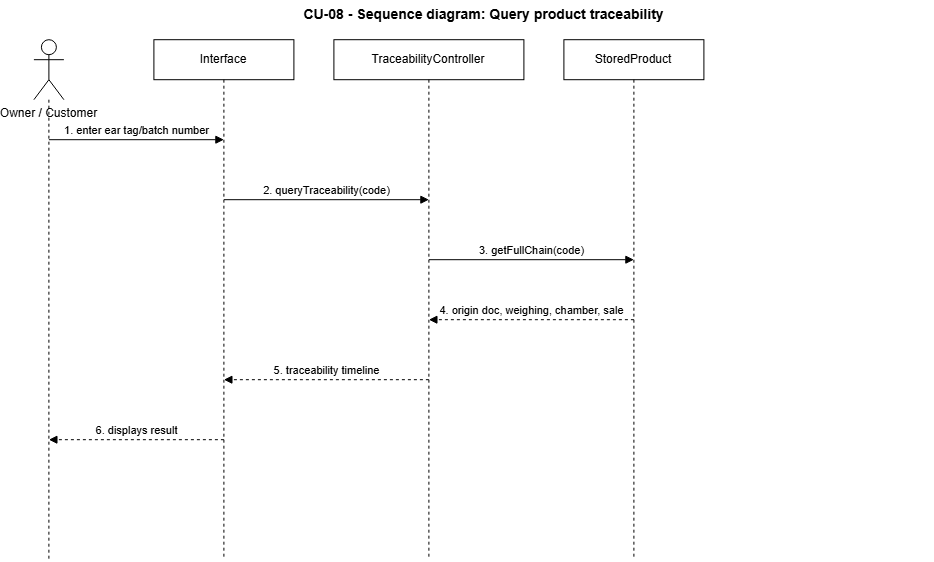

The diagram above was exported from draw.io. Its source (the exported page's mxGraphModel, read from the mxfile embedded in the PNG):
<mxGraphModel dx="1084" dy="592" grid="1" gridSize="10" guides="1" tooltips="1" connect="1" arrows="1" fold="1" page="1" pageScale="1" pageWidth="1000" pageHeight="700" math="0" shadow="0">
  <root>
    <mxCell id="0" />
    <mxCell id="1" parent="0" />
    <mxCell id="title" parent="1" style="text;html=1;align=center;verticalAlign=middle;fontSize=14;fontStyle=1;fontColor=#000000;" value="CU-08 - Sequence diagram: Query product traceability" vertex="1">
      <mxGeometry height="30" width="900" x="40" as="geometry" />
    </mxCell>
    <mxCell id="actor1" parent="1" style="shape=umlActor;verticalLabelPosition=bottom;labelBackgroundColor=#ffffff;verticalAlign=top;html=1;outlineConnect=0;fillColor=#ffffff;strokeColor=#000000;fontColor=#000000;" value="Owner / Customer" vertex="1">
      <mxGeometry height="60" width="30" x="40" y="40" as="geometry" />
    </mxCell>
    <mxCell id="actorLifeline" edge="1" parent="1" style="endArrow=none;dashed=1;html=1;strokeColor=#000000;">
      <mxGeometry relative="1" as="geometry">
        <mxPoint x="55" y="100" as="sourcePoint" />
        <mxPoint x="55" y="560" as="targetPoint" />
      </mxGeometry>
    </mxCell>
    <mxCell id="p2" parent="1" style="html=1;whiteSpace=wrap;fixedSize=1;shape=umlLifeline;perimeter=lifelinePerimeter;size=40;container=1;collapsible=0;recursiveResize=0;outlineConnect=0;fillColor=#ffffff;strokeColor=#000000;fontColor=#000000;" value="Interface" vertex="1">
      <mxGeometry height="520" width="140" x="160" y="40" as="geometry" />
    </mxCell>
    <mxCell id="p3" parent="1" style="html=1;whiteSpace=wrap;fixedSize=1;shape=umlLifeline;perimeter=lifelinePerimeter;size=40;container=1;collapsible=0;recursiveResize=0;outlineConnect=0;fillColor=#ffffff;strokeColor=#000000;fontColor=#000000;" value="TraceabilityController" vertex="1">
      <mxGeometry height="520" width="190" x="340" y="40" as="geometry" />
    </mxCell>
    <mxCell id="p4" parent="1" style="html=1;whiteSpace=wrap;fixedSize=1;shape=umlLifeline;perimeter=lifelinePerimeter;size=40;container=1;collapsible=0;recursiveResize=0;outlineConnect=0;fillColor=#ffffff;strokeColor=#000000;fontColor=#000000;" value="StoredProduct" vertex="1">
      <mxGeometry height="520" width="140" x="570" y="40" as="geometry" />
    </mxCell>
    <mxCell id="m1" edge="1" parent="1" style="html=1;endArrow=block;endFill=1;startArrow=none;fontSize=11;align=center;verticalAlign=bottom;strokeColor=#000000;fontColor=#000000;" value="1. enter ear tag/batch number">
      <mxGeometry relative="1" as="geometry">
        <mxPoint x="55" y="140" as="sourcePoint" />
        <mxPoint x="230" y="140" as="targetPoint" />
      </mxGeometry>
    </mxCell>
    <mxCell id="m2" edge="1" parent="1" style="html=1;endArrow=block;endFill=1;startArrow=none;fontSize=11;align=center;verticalAlign=bottom;strokeColor=#000000;fontColor=#000000;" value="2. queryTraceability(code)">
      <mxGeometry relative="1" as="geometry">
        <mxPoint x="230" y="200" as="sourcePoint" />
        <mxPoint x="435" y="200" as="targetPoint" />
      </mxGeometry>
    </mxCell>
    <mxCell id="m3" edge="1" parent="1" style="html=1;endArrow=block;endFill=1;startArrow=none;fontSize=11;align=center;verticalAlign=bottom;strokeColor=#000000;fontColor=#000000;" value="3. getFullChain(code)">
      <mxGeometry relative="1" as="geometry">
        <mxPoint x="435" y="260" as="sourcePoint" />
        <mxPoint x="640" y="260" as="targetPoint" />
      </mxGeometry>
    </mxCell>
    <mxCell id="m4" edge="1" parent="1" style="html=1;endArrow=block;endFill=1;startArrow=none;dashed=1;fontSize=11;align=center;verticalAlign=bottom;strokeColor=#000000;fontColor=#000000;" value="4. origin doc, weighing, chamber, sale">
      <mxGeometry relative="1" as="geometry">
        <mxPoint x="640" y="320" as="sourcePoint" />
        <mxPoint x="435" y="320" as="targetPoint" />
      </mxGeometry>
    </mxCell>
    <mxCell id="m5" edge="1" parent="1" style="html=1;endArrow=block;endFill=1;startArrow=none;dashed=1;fontSize=11;align=center;verticalAlign=bottom;strokeColor=#000000;fontColor=#000000;" value="5. traceability timeline">
      <mxGeometry relative="1" as="geometry">
        <mxPoint x="435" y="380" as="sourcePoint" />
        <mxPoint x="230" y="380" as="targetPoint" />
      </mxGeometry>
    </mxCell>
    <mxCell id="m6" edge="1" parent="1" style="html=1;endArrow=block;endFill=1;startArrow=none;dashed=1;fontSize=11;align=center;verticalAlign=bottom;strokeColor=#000000;fontColor=#000000;" value="6. displays result">
      <mxGeometry relative="1" as="geometry">
        <mxPoint x="230" y="440" as="sourcePoint" />
        <mxPoint x="55" y="440" as="targetPoint" />
      </mxGeometry>
    </mxCell>
  </root>
</mxGraphModel>